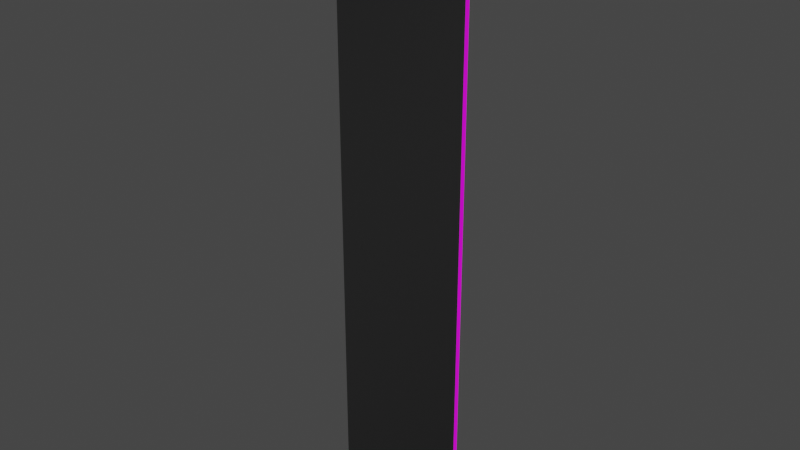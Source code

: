 # Source: Vallademadera.blend  (saved by Blender 2.80.75; exported with 4.5.12 LTS)
import bpy
from mathutils import Matrix  # noqa: F401  (used for matrix-valued properties, if any)

bpy.ops.wm.read_factory_settings(use_empty=True)
scene = bpy.context.scene
scene.name = 'Scene'

# ---- collections
col_collection = bpy.data.collections.new('Collection'); scene.collection.children.link(col_collection)

# ---- images (referenced by path relative to the original .blend; pixels are not part of the script)
import os
ASSET_DIR = os.environ.get("B2B_ASSET_DIR", "")  # directory of the original .blend (textures are referenced by path, not embedded)
HERE = os.path.dirname(os.path.abspath(__file__))  # packed textures are extracted next to this script under _unpacked/

def load_image(name, relpath, width, height, colorspace="sRGB"):
    """Load a texture the original file referenced (path relative to the .blend, or extracted next to this script)."""
    p = next((c for c in (os.path.join(HERE, relpath), os.path.join(ASSET_DIR, relpath)) if relpath and os.path.exists(c)), "")
    if p:
        img = bpy.data.images.load(p, check_existing=True)
        img.name = name
    else:  # same state as the original file: an image datablock whose file is absent (Cycles renders it pink)
        img = bpy.data.images.new(name, width, height)
        img.source = "FILE"
        img.filepath = "//" + (relpath or name)
    img.colorspace_settings.name = colorspace
    return img
img_textura_de_madera_jpg = load_image('textura de madera.jpg', 'textura de madera.jpg', 1024, 1024, 'sRGB')
img_textura_de_madera_normal_png = load_image('Textura de madera normal.png', 'Textura de madera normal.png', 1024, 1024, 'Non-Color')

# ---- materials (node trees are filled in below, after node groups)
mat_material = bpy.data.materials.new('Material')
mat_material.alpha_threshold = 0.0
mat_material.use_transparent_shadow = False
mat_material.line_color = (0.0, 0.0, 0.0, 1.0)

# ---- material node trees
mat_material.use_nodes = True; mat_material.node_tree.nodes.clear()
_N = mat_material.node_tree.nodes; _L = mat_material.node_tree.links
n0 = _N.new('ShaderNodeOutputMaterial'); n0.name = 'Material Output'; n0.location = (300, 300)
n1 = _N.new('ShaderNodeBsdfPrincipled'); n1.name = 'Principled BSDF'; n1.location = (10, 300)
n1.distribution = 'GGX'
n1.subsurface_method = 'BURLEY'
n1.inputs[2].default_value = 0.4
n1.inputs[3].default_value = 1.45
n1.inputs[27].default_value = (0.0, 0.0, 0.0, 1.0)
n1.inputs[28].default_value = 1.0
n2 = _N.new('ShaderNodeTexImage'); n2.name = 'Image Texture'; n2.location = (-467, 235)
n2.image = img_textura_de_madera_jpg
n3 = _N.new('ShaderNodeTexImage'); n3.name = 'Image Texture.001'; n3.location = (-453, -165)
n3.image = img_textura_de_madera_normal_png
_L.new(n1.outputs[0], n0.inputs[0])
_L.new(n2.outputs[0], n1.inputs[0])
_L.new(n3.outputs[0], n1.inputs[5])
n0.is_active_output = True

# ---- world
world_world = bpy.data.worlds.new('World'); scene.world = world_world
world_world.use_nodes = True; world_world.node_tree.nodes.clear()
_N = world_world.node_tree.nodes; _L = world_world.node_tree.links
n0 = _N.new('ShaderNodeOutputWorld'); n0.name = 'World Output'; n0.location = (300, 300)
n1 = _N.new('ShaderNodeBackground'); n1.name = 'Background'; n1.location = (10, 300)
n1.inputs[0].default_value = (0.05088, 0.05088, 0.05088, 1.0)
_L.new(n1.outputs[0], n0.inputs[0])
n0.is_active_output = True
world_world.color = (0.05088, 0.05088, 0.05088)
world_world.use_sun_shadow = False
world_world.sun_shadow_jitter_overblur = 0.0

# ---- meshes
me_cube = bpy.data.meshes.new('Cube')
me_cube.from_pydata([(0.3135, -1.377, 0.01117), (0.3135, 1.377, 0.01117), (0.3135, -1.377, -0.01117), (0.3135, 1.377, -0.01117), (-0.3135, -1.377, 0.01117), (-0.3135, 1.377, 0.01117), (-0.3135, -1.377, -0.01117), (-0.3135, 1.377, -0.01117)], [], [(0, 4, 6, 2), (3, 2, 6, 7), (7, 6, 4, 5), (5, 1, 3, 7), (1, 0, 2, 3), (5, 4, 0, 1)])
_uv = me_cube.uv_layers.new(name='UVMap')
_uv.uv.foreach_set('vector', [0.3333, 0.6667, 0.3333, 1.0, 4.967e-08, 1.0, 0.0, 0.6667, 0.3333, 0.6667, 0.3333, 0.3333, 0.6667, 0.3333, 0.6667, 0.6667, 0.6667, 0.3333, 0.3333, 0.3333, 0.3333, 3.974e-08, 0.6667, 0.0, 1.0, 0.3333, 0.6667, 0.3333, 0.6667, 2.98e-08, 1.0, 0.0, 0.3333, 0.3333, 1.291e-07, 0.3333, 0.0, 8.941e-08, 0.3333, 0.0, 0.3333, 0.6667, 3.974e-08, 0.6667, 0.0, 0.3333, 0.3333, 0.3333])
me_cube.materials.append(mat_material)
me_cube.use_remesh_preserve_volume = False
me_cube.use_remesh_preserve_attributes = False
me_cube.use_mirror_vertex_groups = False
me_cube.update()

# ---- objects
ob_cube = bpy.data.objects.new('Cube', me_cube)

# ---- transforms, parenting, visibility, modifiers, constraints
ob_cube.location = (0.0, 0.0, 0.0)
ob_cube.rotation_euler = (1.571, -0.0, 0.0)
ob_cube.lock_rotations_4d = False
ob_cube.empty_display_type = 'ARROWS'
ob_cube.lineart.crease_threshold = 0.0

# ---- collection membership
col_collection.objects.link(ob_cube)

# ---- scene / render settings (as saved in the file)
scene.frame_start = 1; scene.frame_end = 250; scene.frame_set(1)
scene.render.engine = 'BLENDER_EEVEE_NEXT'
scene.cycles.use_denoising = False
scene.cycles.samples = 128
scene.cycles.sampling_pattern = 'TABULATED_SOBOL'
scene.cycles.use_adaptive_sampling = False
scene.cycles.use_light_tree = False
scene.view_settings.view_transform = 'Filmic'
bpy.context.view_layer.update()

# ---- added for rendering (the .blend has no active camera and no usable light): camera, sun
cam_auto = bpy.data.cameras.new('AutoCamera')
cam_auto.lens = 50.0
cam_auto.sensor_width = 36.0
cam_auto.clip_end = 1000.0
ob_auto_camera = bpy.data.objects.new('AutoCamera', cam_auto)
scene.collection.objects.link(ob_auto_camera)
ob_auto_camera.location = (2.61396, -3.13675, 2.09117)
ob_auto_camera.rotation_euler = (1.09748, -7.21219e-08, 0.694738)
scene.camera = ob_auto_camera
light_auto_sun = bpy.data.lights.new('AutoSun', 'SUN')
light_auto_sun.energy = 3.0
light_auto_sun.angle = 0.0523599
ob_auto_sun = bpy.data.objects.new('AutoSun', light_auto_sun)
scene.collection.objects.link(ob_auto_sun)
ob_auto_sun.rotation_euler = (0.872665, 0.174533, 0.523599)
bpy.context.view_layer.update()
